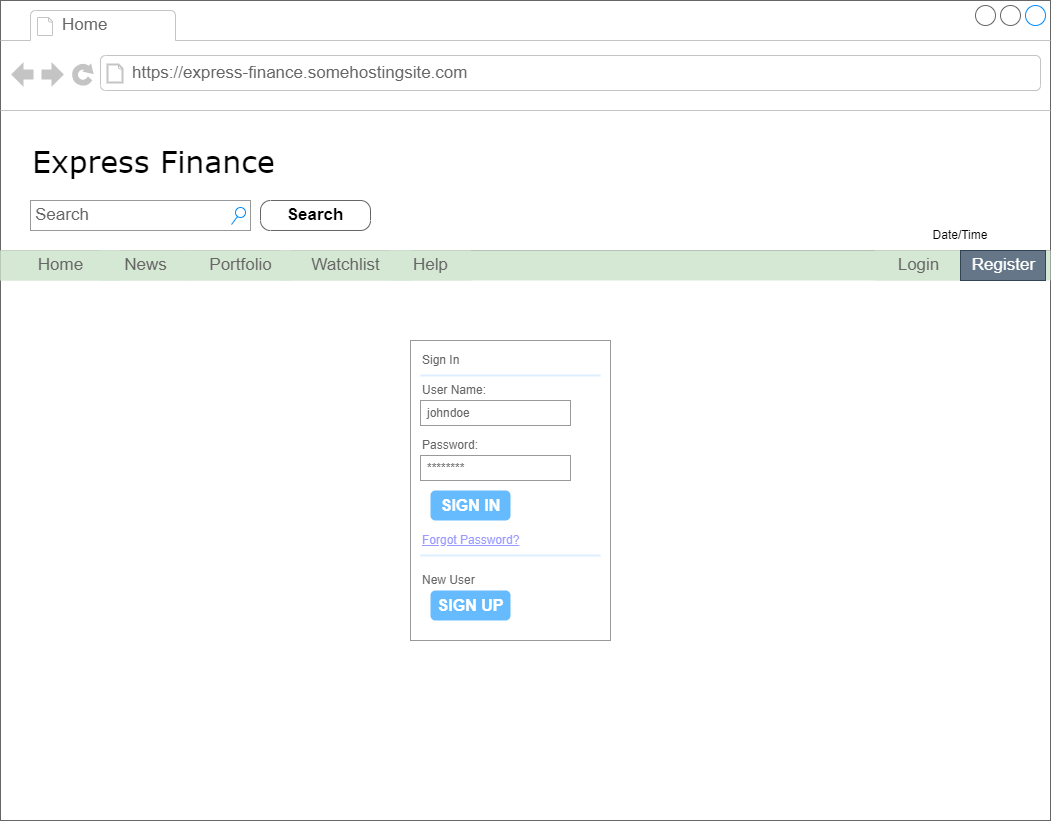

The diagram above was exported from draw.io. Its source (the exported page's mxGraphModel, read from the mxfile embedded in the PNG):
<mxGraphModel dx="2062" dy="1114" grid="1" gridSize="10" guides="1" tooltips="1" connect="1" arrows="1" fold="1" page="1" pageScale="1" pageWidth="1100" pageHeight="850" background="none" math="0" shadow="0">
  <root>
    <mxCell id="0" />
    <mxCell id="1" parent="0" />
    <mxCell id="7026571954dc6520-1" value="" style="strokeWidth=1;shadow=0;dashed=0;align=center;html=1;shape=mxgraph.mockup.containers.browserWindow;rSize=0;strokeColor=#666666;mainText=,;recursiveResize=0;rounded=0;labelBackgroundColor=none;fontFamily=Verdana;fontSize=12;fontColor=#000000;" parent="1" vertex="1">
      <mxGeometry x="30" y="20" width="1050" height="820" as="geometry" />
    </mxCell>
    <mxCell id="7026571954dc6520-2" value="Home" style="strokeWidth=1;shadow=0;dashed=0;align=center;html=1;shape=mxgraph.mockup.containers.anchor;fontSize=17;fontColor=#666666;align=left;" parent="7026571954dc6520-1" vertex="1">
      <mxGeometry x="60" y="12" width="110" height="26" as="geometry" />
    </mxCell>
    <mxCell id="7026571954dc6520-3" value="https://express-finance.somehostingsite.com" style="strokeWidth=1;shadow=0;dashed=0;align=center;html=1;shape=mxgraph.mockup.containers.anchor;rSize=0;fontSize=17;fontColor=#666666;align=left;" parent="7026571954dc6520-1" vertex="1">
      <mxGeometry x="130" y="60" width="250" height="26" as="geometry" />
    </mxCell>
    <mxCell id="7026571954dc6520-4" value="Express Finance" style="text;html=1;points=[];align=left;verticalAlign=top;spacingTop=-4;fontSize=30;fontFamily=Verdana" parent="7026571954dc6520-1" vertex="1">
      <mxGeometry x="30" y="140" width="340" height="50" as="geometry" />
    </mxCell>
    <mxCell id="7026571954dc6520-14" value="Search" style="strokeWidth=1;shadow=0;dashed=0;align=center;html=1;shape=mxgraph.mockup.forms.searchBox;strokeColor=#999999;mainText=;strokeColor2=#008cff;fontColor=#666666;fontSize=17;align=left;spacingLeft=3;rounded=0;labelBackgroundColor=none;" parent="7026571954dc6520-1" vertex="1">
      <mxGeometry x="30" y="200" width="220" height="30" as="geometry" />
    </mxCell>
    <mxCell id="7026571954dc6520-15" value="" style="verticalLabelPosition=bottom;shadow=0;dashed=0;align=center;html=1;verticalAlign=top;strokeWidth=1;shape=mxgraph.mockup.markup.line;strokeColor=#999999;rounded=0;labelBackgroundColor=none;fillColor=#ffffff;fontFamily=Verdana;fontSize=12;fontColor=#000000;" parent="7026571954dc6520-1" vertex="1">
      <mxGeometry y="240" width="1050" height="20" as="geometry" />
    </mxCell>
    <mxCell id="Js4KcSbTZPhPCocpY1yi-1" value="&lt;font color=&quot;#000000&quot;&gt;Search&lt;/font&gt;" style="strokeWidth=1;shadow=0;dashed=0;align=center;html=1;shape=mxgraph.mockup.buttons.button;strokeColor=#666666;fontColor=#ffffff;mainText=;buttonStyle=round;fontSize=17;fontStyle=1;fillColor=none;whiteSpace=wrap;" parent="7026571954dc6520-1" vertex="1">
      <mxGeometry x="260" y="200" width="110" height="30" as="geometry" />
    </mxCell>
    <mxCell id="Js4KcSbTZPhPCocpY1yi-2" value="" style="strokeWidth=1;shadow=0;dashed=0;align=center;html=1;shape=mxgraph.mockup.forms.rrect;rSize=0;strokeColor=none;fillColor=#D5E8D4;" parent="7026571954dc6520-1" vertex="1">
      <mxGeometry y="250" width="1050" height="30" as="geometry" />
    </mxCell>
    <mxCell id="Js4KcSbTZPhPCocpY1yi-3" value="Home" style="strokeColor=inherit;fillColor=inherit;gradientColor=inherit;strokeWidth=1;shadow=0;dashed=0;align=center;html=1;shape=mxgraph.mockup.forms.rrect;rSize=0;fontSize=17;fontColor=#666666;" parent="Js4KcSbTZPhPCocpY1yi-2" vertex="1">
      <mxGeometry width="120" height="30" as="geometry" />
    </mxCell>
    <mxCell id="Js4KcSbTZPhPCocpY1yi-4" value="News" style="strokeColor=inherit;fillColor=inherit;gradientColor=inherit;strokeWidth=1;shadow=0;dashed=0;align=center;html=1;shape=mxgraph.mockup.forms.rrect;rSize=0;fontSize=17;fontColor=#666666;" parent="Js4KcSbTZPhPCocpY1yi-2" vertex="1">
      <mxGeometry x="100" width="90" height="30" as="geometry" />
    </mxCell>
    <mxCell id="Js4KcSbTZPhPCocpY1yi-5" value="Portfolio" style="strokeColor=inherit;fillColor=inherit;gradientColor=inherit;strokeWidth=1;shadow=0;dashed=0;align=center;html=1;shape=mxgraph.mockup.forms.rrect;rSize=0;fontSize=17;fontColor=#666666;" parent="Js4KcSbTZPhPCocpY1yi-2" vertex="1">
      <mxGeometry x="190" width="100" height="30" as="geometry" />
    </mxCell>
    <mxCell id="Js4KcSbTZPhPCocpY1yi-6" value="Watchlist" style="strokeColor=inherit;fillColor=inherit;gradientColor=inherit;strokeWidth=1;shadow=0;dashed=0;align=center;html=1;shape=mxgraph.mockup.forms.rrect;rSize=0;fontSize=17;fontColor=#666666;" parent="Js4KcSbTZPhPCocpY1yi-2" vertex="1">
      <mxGeometry x="280" width="130" height="30" as="geometry" />
    </mxCell>
    <mxCell id="Js4KcSbTZPhPCocpY1yi-7" value="Login" style="strokeColor=inherit;fillColor=inherit;gradientColor=inherit;strokeWidth=1;shadow=0;dashed=0;align=center;html=1;shape=mxgraph.mockup.forms.rrect;rSize=0;fontSize=17;fontColor=#666666;" parent="Js4KcSbTZPhPCocpY1yi-2" vertex="1">
      <mxGeometry x="875" width="85" height="30" as="geometry" />
    </mxCell>
    <mxCell id="Js4KcSbTZPhPCocpY1yi-8" value="Help" style="strokeColor=inherit;fillColor=inherit;gradientColor=inherit;strokeWidth=1;shadow=0;dashed=0;align=center;html=1;shape=mxgraph.mockup.forms.rrect;rSize=0;fontSize=17;fontColor=#666666;" parent="Js4KcSbTZPhPCocpY1yi-2" vertex="1">
      <mxGeometry x="390" width="80" height="30" as="geometry" />
    </mxCell>
    <mxCell id="Js4KcSbTZPhPCocpY1yi-9" value="Register" style="strokeColor=#314354;fillColor=#647687;strokeWidth=1;shadow=0;dashed=0;align=center;html=1;shape=mxgraph.mockup.forms.rrect;rSize=0;fontSize=17;fontColor=#ffffff;" parent="Js4KcSbTZPhPCocpY1yi-2" vertex="1">
      <mxGeometry x="960" width="85" height="30" as="geometry" />
    </mxCell>
    <mxCell id="Js4KcSbTZPhPCocpY1yi-10" value="Date/Time" style="text;html=1;strokeColor=none;fillColor=none;align=center;verticalAlign=middle;whiteSpace=wrap;rounded=0;labelBackgroundColor=none;fontColor=#000000;" parent="7026571954dc6520-1" vertex="1">
      <mxGeometry x="880" y="220" width="160" height="30" as="geometry" />
    </mxCell>
    <mxCell id="Js4KcSbTZPhPCocpY1yi-11" value="" style="strokeWidth=1;shadow=0;dashed=0;align=center;html=1;shape=mxgraph.mockup.forms.rrect;rSize=0;strokeColor=#999999;fillColor=#ffffff;labelBackgroundColor=none;fontColor=#000000;" parent="7026571954dc6520-1" vertex="1">
      <mxGeometry x="410" y="340" width="200" height="300" as="geometry" />
    </mxCell>
    <mxCell id="Js4KcSbTZPhPCocpY1yi-12" value="Sign In" style="strokeWidth=1;shadow=0;dashed=0;align=center;html=1;shape=mxgraph.mockup.forms.anchor;fontSize=12;fontColor=#666666;align=left;resizeWidth=1;spacingLeft=0;labelBackgroundColor=none;fillColor=none;" parent="Js4KcSbTZPhPCocpY1yi-11" vertex="1">
      <mxGeometry width="100" height="20" relative="1" as="geometry">
        <mxPoint x="10" y="10" as="offset" />
      </mxGeometry>
    </mxCell>
    <mxCell id="Js4KcSbTZPhPCocpY1yi-13" value="" style="shape=line;strokeColor=#ddeeff;strokeWidth=2;html=1;resizeWidth=1;labelBackgroundColor=none;fontColor=#000000;fillColor=none;" parent="Js4KcSbTZPhPCocpY1yi-11" vertex="1">
      <mxGeometry width="180" height="10" relative="1" as="geometry">
        <mxPoint x="10" y="30" as="offset" />
      </mxGeometry>
    </mxCell>
    <mxCell id="Js4KcSbTZPhPCocpY1yi-14" value="User Name:" style="strokeWidth=1;shadow=0;dashed=0;align=center;html=1;shape=mxgraph.mockup.forms.anchor;fontSize=12;fontColor=#666666;align=left;resizeWidth=1;spacingLeft=0;labelBackgroundColor=none;fillColor=none;" parent="Js4KcSbTZPhPCocpY1yi-11" vertex="1">
      <mxGeometry width="100" height="20" relative="1" as="geometry">
        <mxPoint x="10" y="40" as="offset" />
      </mxGeometry>
    </mxCell>
    <mxCell id="Js4KcSbTZPhPCocpY1yi-15" value="johndoe" style="strokeWidth=1;shadow=0;dashed=0;align=center;html=1;shape=mxgraph.mockup.forms.rrect;rSize=0;strokeColor=#999999;fontColor=#666666;align=left;spacingLeft=5;resizeWidth=1;labelBackgroundColor=none;fillColor=none;" parent="Js4KcSbTZPhPCocpY1yi-11" vertex="1">
      <mxGeometry width="150" height="25" relative="1" as="geometry">
        <mxPoint x="10" y="60" as="offset" />
      </mxGeometry>
    </mxCell>
    <mxCell id="Js4KcSbTZPhPCocpY1yi-16" value="Password:" style="strokeWidth=1;shadow=0;dashed=0;align=center;html=1;shape=mxgraph.mockup.forms.anchor;fontSize=12;fontColor=#666666;align=left;resizeWidth=1;spacingLeft=0;labelBackgroundColor=none;fillColor=none;" parent="Js4KcSbTZPhPCocpY1yi-11" vertex="1">
      <mxGeometry width="100" height="20" relative="1" as="geometry">
        <mxPoint x="10" y="95" as="offset" />
      </mxGeometry>
    </mxCell>
    <mxCell id="Js4KcSbTZPhPCocpY1yi-17" value="********" style="strokeWidth=1;shadow=0;dashed=0;align=center;html=1;shape=mxgraph.mockup.forms.rrect;rSize=0;strokeColor=#999999;fontColor=#666666;align=left;spacingLeft=5;resizeWidth=1;labelBackgroundColor=none;fillColor=none;" parent="Js4KcSbTZPhPCocpY1yi-11" vertex="1">
      <mxGeometry width="150" height="25" relative="1" as="geometry">
        <mxPoint x="10" y="115" as="offset" />
      </mxGeometry>
    </mxCell>
    <mxCell id="Js4KcSbTZPhPCocpY1yi-18" value="SIGN IN" style="strokeWidth=1;shadow=0;dashed=0;align=center;html=1;shape=mxgraph.mockup.forms.rrect;rSize=5;strokeColor=none;fontColor=#ffffff;fillColor=#66bbff;fontSize=16;fontStyle=1;labelBackgroundColor=none;" parent="Js4KcSbTZPhPCocpY1yi-11" vertex="1">
      <mxGeometry y="1" width="80" height="30" relative="1" as="geometry">
        <mxPoint x="20" y="-150" as="offset" />
      </mxGeometry>
    </mxCell>
    <mxCell id="Js4KcSbTZPhPCocpY1yi-19" value="Forgot Password?" style="strokeWidth=1;shadow=0;dashed=0;align=center;html=1;shape=mxgraph.mockup.forms.anchor;fontSize=12;fontColor=#9999ff;align=left;spacingLeft=0;fontStyle=4;resizeWidth=1;labelBackgroundColor=none;fillColor=none;" parent="Js4KcSbTZPhPCocpY1yi-11" vertex="1">
      <mxGeometry y="1" width="150" height="20" relative="1" as="geometry">
        <mxPoint x="10" y="-110" as="offset" />
      </mxGeometry>
    </mxCell>
    <mxCell id="Js4KcSbTZPhPCocpY1yi-20" value="" style="shape=line;strokeColor=#ddeeff;strokeWidth=2;html=1;resizeWidth=1;labelBackgroundColor=none;fontColor=#000000;fillColor=none;" parent="Js4KcSbTZPhPCocpY1yi-11" vertex="1">
      <mxGeometry y="1" width="180" height="10" relative="1" as="geometry">
        <mxPoint x="10" y="-90" as="offset" />
      </mxGeometry>
    </mxCell>
    <mxCell id="Js4KcSbTZPhPCocpY1yi-21" value="New User" style="strokeWidth=1;shadow=0;dashed=0;align=center;html=1;shape=mxgraph.mockup.forms.anchor;fontSize=12;fontColor=#666666;align=left;spacingLeft=0;resizeWidth=1;labelBackgroundColor=none;fillColor=none;" parent="Js4KcSbTZPhPCocpY1yi-11" vertex="1">
      <mxGeometry y="1" width="150" height="20" relative="1" as="geometry">
        <mxPoint x="10" y="-70" as="offset" />
      </mxGeometry>
    </mxCell>
    <mxCell id="Js4KcSbTZPhPCocpY1yi-22" value="SIGN UP" style="strokeWidth=1;shadow=0;dashed=0;align=center;html=1;shape=mxgraph.mockup.forms.rrect;rSize=5;strokeColor=none;fontColor=#ffffff;fillColor=#66bbff;fontSize=16;fontStyle=1;labelBackgroundColor=none;" parent="Js4KcSbTZPhPCocpY1yi-11" vertex="1">
      <mxGeometry y="1" width="80" height="30" relative="1" as="geometry">
        <mxPoint x="20" y="-50" as="offset" />
      </mxGeometry>
    </mxCell>
  </root>
</mxGraphModel>